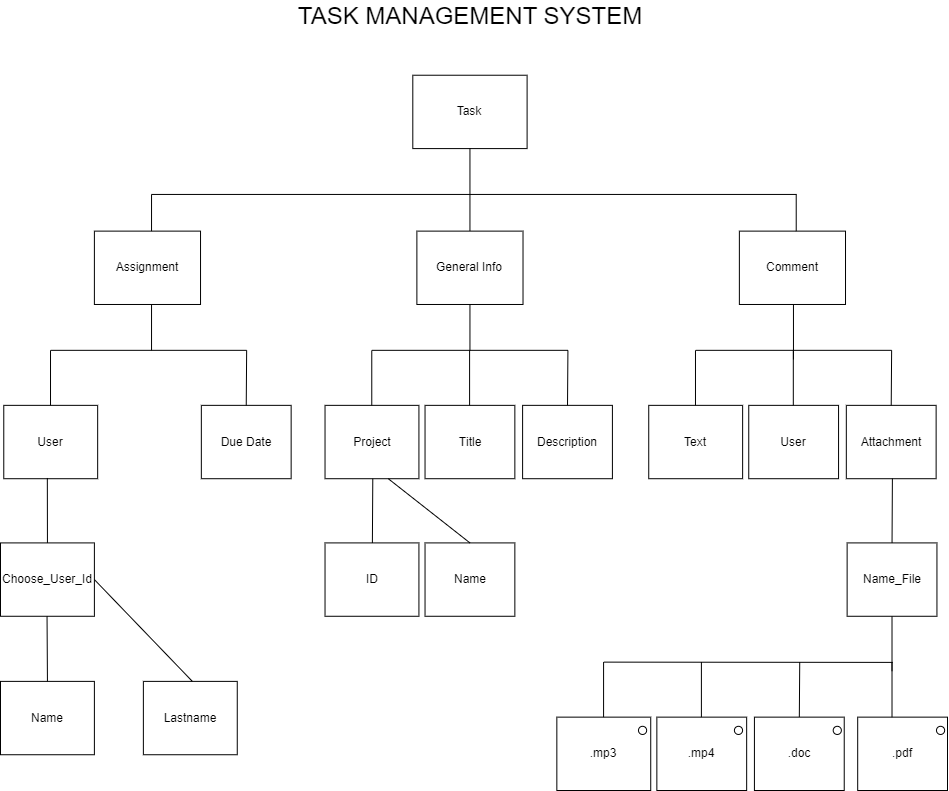

The diagram above was exported from draw.io. Its source (the exported page's mxGraphModel, read from the mxfile embedded in the PNG):
<mxGraphModel dx="2206" dy="1351" grid="1" gridSize="10" guides="1" tooltips="1" connect="1" arrows="1" fold="1" page="1" pageScale="1" pageWidth="1169" pageHeight="826" background="none" math="0" shadow="0">
  <root>
    <mxCell id="0" />
    <mxCell id="1" parent="0" />
    <mxCell id="usqcu13enTpnTAuMg_rE-304" value="" style="group" vertex="1" connectable="0" parent="1">
      <mxGeometry x="133" y="30" width="947" height="790" as="geometry" />
    </mxCell>
    <mxCell id="usqcu13enTpnTAuMg_rE-299" value="&lt;font style=&quot;font-size: 24px;&quot;&gt;TASK MANAGEMENT SYSTEM&lt;/font&gt;" style="text;html=1;align=center;verticalAlign=middle;whiteSpace=wrap;rounded=0;" vertex="1" parent="usqcu13enTpnTAuMg_rE-304">
      <mxGeometry x="272.6258244011661" width="393.6342374497046" height="32.027027027027025" as="geometry" />
    </mxCell>
    <mxCell id="usqcu13enTpnTAuMg_rE-300" style="edgeStyle=orthogonalEdgeStyle;rounded=0;orthogonalLoop=1;jettySize=auto;html=1;exitX=0.5;exitY=1;exitDx=0;exitDy=0;" edge="1" parent="usqcu13enTpnTAuMg_rE-304" source="usqcu13enTpnTAuMg_rE-299" target="usqcu13enTpnTAuMg_rE-299">
      <mxGeometry relative="1" as="geometry" />
    </mxCell>
    <mxCell id="usqcu13enTpnTAuMg_rE-234" value="Task" style="rounded=0;whiteSpace=wrap;html=1;" vertex="1" parent="usqcu13enTpnTAuMg_rE-304">
      <mxGeometry x="412.2954161139869" y="74.72972972972973" width="114.29971931872903" height="73.36105336105335" as="geometry" />
    </mxCell>
    <mxCell id="usqcu13enTpnTAuMg_rE-236" value="" style="endArrow=none;html=1;rounded=0;entryX=0.5;entryY=1;entryDx=0;entryDy=0;" edge="1" parent="usqcu13enTpnTAuMg_rE-304" source="usqcu13enTpnTAuMg_rE-237" target="usqcu13enTpnTAuMg_rE-234">
      <mxGeometry width="50" height="50" relative="1" as="geometry">
        <mxPoint x="469.44527577335134" y="230.6219681219681" as="sourcePoint" />
        <mxPoint x="493.93807277022194" y="138.92065142065144" as="targetPoint" />
      </mxGeometry>
    </mxCell>
    <mxCell id="usqcu13enTpnTAuMg_rE-237" value="General Info" style="rounded=0;whiteSpace=wrap;html=1;" vertex="1" parent="usqcu13enTpnTAuMg_rE-304">
      <mxGeometry x="416.37754894679864" y="230.6219681219681" width="106.13545365310554" height="73.36105336105335" as="geometry" />
    </mxCell>
    <mxCell id="usqcu13enTpnTAuMg_rE-238" value="Assignment" style="rounded=0;whiteSpace=wrap;html=1;" vertex="1" parent="usqcu13enTpnTAuMg_rE-304">
      <mxGeometry x="93.8890551546703" y="230.6219681219681" width="106.13545365310554" height="73.36105336105335" as="geometry" />
    </mxCell>
    <mxCell id="usqcu13enTpnTAuMg_rE-239" value="Comment" style="rounded=0;whiteSpace=wrap;html=1;" vertex="1" parent="usqcu13enTpnTAuMg_rE-304">
      <mxGeometry x="738.866042738927" y="230.6219681219681" width="106.13545365310554" height="73.36105336105335" as="geometry" />
    </mxCell>
    <mxCell id="usqcu13enTpnTAuMg_rE-241" value="" style="endArrow=none;html=1;rounded=0;" edge="1" parent="usqcu13enTpnTAuMg_rE-304">
      <mxGeometry width="50" height="50" relative="1" as="geometry">
        <mxPoint x="151.0389148140348" y="230.6219681219681" as="sourcePoint" />
        <mxPoint x="151.0389148140348" y="193.94144144144144" as="targetPoint" />
      </mxGeometry>
    </mxCell>
    <mxCell id="usqcu13enTpnTAuMg_rE-243" value="" style="group;fontStyle=4" vertex="1" connectable="0" parent="usqcu13enTpnTAuMg_rE-304">
      <mxGeometry x="151.0389148140348" y="193.94144144144144" width="644.9769875842568" height="36.680526680526675" as="geometry" />
    </mxCell>
    <mxCell id="usqcu13enTpnTAuMg_rE-240" value="" style="endArrow=none;html=1;rounded=0;" edge="1" parent="usqcu13enTpnTAuMg_rE-243">
      <mxGeometry width="50" height="50" relative="1" as="geometry">
        <mxPoint x="644.9769875842569" as="sourcePoint" />
        <mxPoint as="targetPoint" />
      </mxGeometry>
    </mxCell>
    <mxCell id="usqcu13enTpnTAuMg_rE-242" value="" style="endArrow=none;html=1;rounded=0;" edge="1" parent="usqcu13enTpnTAuMg_rE-243">
      <mxGeometry width="50" height="50" relative="1" as="geometry">
        <mxPoint x="644.6783871270418" y="36.680526680526675" as="sourcePoint" />
        <mxPoint x="644.6783871270418" as="targetPoint" />
      </mxGeometry>
    </mxCell>
    <mxCell id="usqcu13enTpnTAuMg_rE-244" value="Project" style="rounded=0;whiteSpace=wrap;html=1;" vertex="1" parent="usqcu13enTpnTAuMg_rE-304">
      <mxGeometry x="324.52956020853424" y="404.85446985446987" width="93.88905515467029" height="73.36105336105335" as="geometry" />
    </mxCell>
    <mxCell id="usqcu13enTpnTAuMg_rE-245" value="Description" style="rounded=0;whiteSpace=wrap;html=1;" vertex="1" parent="usqcu13enTpnTAuMg_rE-304">
      <mxGeometry x="522.104789316623" y="404.85446985446987" width="89.80692232185854" height="73.36105336105335" as="geometry" />
    </mxCell>
    <mxCell id="usqcu13enTpnTAuMg_rE-249" value="" style="endArrow=none;html=1;rounded=0;" edge="1" parent="usqcu13enTpnTAuMg_rE-304">
      <mxGeometry width="50" height="50" relative="1" as="geometry">
        <mxPoint x="469.44527577335134" y="349.8336798336798" as="sourcePoint" />
        <mxPoint x="469.44527577335134" y="303.98302148302145" as="targetPoint" />
      </mxGeometry>
    </mxCell>
    <mxCell id="usqcu13enTpnTAuMg_rE-250" value="" style="endArrow=none;html=1;rounded=0;" edge="1" parent="usqcu13enTpnTAuMg_rE-304">
      <mxGeometry width="50" height="50" relative="1" as="geometry">
        <mxPoint x="567.4164637608335" y="349.8336798336798" as="sourcePoint" />
        <mxPoint x="371.4740877858694" y="349.8336798336798" as="targetPoint" />
      </mxGeometry>
    </mxCell>
    <mxCell id="usqcu13enTpnTAuMg_rE-251" value="" style="endArrow=none;html=1;rounded=0;exitX=0.5;exitY=0;exitDx=0;exitDy=0;" edge="1" parent="usqcu13enTpnTAuMg_rE-304" source="usqcu13enTpnTAuMg_rE-245">
      <mxGeometry width="50" height="50" relative="1" as="geometry">
        <mxPoint x="567.4164637608335" y="395.6843381843382" as="sourcePoint" />
        <mxPoint x="567.4164637608335" y="349.8336798336798" as="targetPoint" />
      </mxGeometry>
    </mxCell>
    <mxCell id="usqcu13enTpnTAuMg_rE-252" value="" style="endArrow=none;html=1;rounded=0;exitX=0.5;exitY=0;exitDx=0;exitDy=0;" edge="1" parent="usqcu13enTpnTAuMg_rE-304">
      <mxGeometry width="50" height="50" relative="1" as="geometry">
        <mxPoint x="371.26998114422884" y="404.85446985446987" as="sourcePoint" />
        <mxPoint x="371.26998114422884" y="349.8336798336798" as="targetPoint" />
      </mxGeometry>
    </mxCell>
    <mxCell id="usqcu13enTpnTAuMg_rE-253" value="User" style="rounded=0;whiteSpace=wrap;html=1;" vertex="1" parent="usqcu13enTpnTAuMg_rE-304">
      <mxGeometry x="3.2657062662494045" y="404.85446985446987" width="93.88905515467029" height="73.36105336105335" as="geometry" />
    </mxCell>
    <mxCell id="usqcu13enTpnTAuMg_rE-254" value="Due Date" style="rounded=0;whiteSpace=wrap;html=1;" vertex="1" parent="usqcu13enTpnTAuMg_rE-304">
      <mxGeometry x="200.84093537433822" y="404.85446985446987" width="89.80692232185854" height="73.36105336105335" as="geometry" />
    </mxCell>
    <mxCell id="usqcu13enTpnTAuMg_rE-255" value="" style="endArrow=none;html=1;rounded=0;" edge="1" parent="usqcu13enTpnTAuMg_rE-304">
      <mxGeometry width="50" height="50" relative="1" as="geometry">
        <mxPoint x="246.15260981854863" y="349.8336798336798" as="sourcePoint" />
        <mxPoint x="50.210233843584554" y="349.8336798336798" as="targetPoint" />
      </mxGeometry>
    </mxCell>
    <mxCell id="usqcu13enTpnTAuMg_rE-256" value="" style="endArrow=none;html=1;rounded=0;exitX=0.5;exitY=0;exitDx=0;exitDy=0;" edge="1" parent="usqcu13enTpnTAuMg_rE-304" source="usqcu13enTpnTAuMg_rE-254">
      <mxGeometry width="50" height="50" relative="1" as="geometry">
        <mxPoint x="246.15260981854863" y="395.6843381843382" as="sourcePoint" />
        <mxPoint x="246.15260981854863" y="349.8336798336798" as="targetPoint" />
      </mxGeometry>
    </mxCell>
    <mxCell id="usqcu13enTpnTAuMg_rE-257" value="" style="endArrow=none;html=1;rounded=0;exitX=0.5;exitY=0;exitDx=0;exitDy=0;" edge="1" parent="usqcu13enTpnTAuMg_rE-304">
      <mxGeometry width="50" height="50" relative="1" as="geometry">
        <mxPoint x="50.006127201943954" y="404.85446985446987" as="sourcePoint" />
        <mxPoint x="50.006127201943954" y="349.8336798336798" as="targetPoint" />
      </mxGeometry>
    </mxCell>
    <mxCell id="usqcu13enTpnTAuMg_rE-258" value="" style="endArrow=none;html=1;rounded=0;" edge="1" parent="usqcu13enTpnTAuMg_rE-304">
      <mxGeometry width="50" height="50" relative="1" as="geometry">
        <mxPoint x="151.0389148140348" y="349.8336798336798" as="sourcePoint" />
        <mxPoint x="151.0389148140348" y="303.98302148302145" as="targetPoint" />
      </mxGeometry>
    </mxCell>
    <mxCell id="usqcu13enTpnTAuMg_rE-259" value="Choose_User_Id" style="rounded=0;whiteSpace=wrap;html=1;" vertex="1" parent="usqcu13enTpnTAuMg_rE-304">
      <mxGeometry y="542.4064449064449" width="93.88905515467029" height="73.36105336105335" as="geometry" />
    </mxCell>
    <mxCell id="usqcu13enTpnTAuMg_rE-260" value="" style="endArrow=none;html=1;rounded=0;exitX=0.5;exitY=0;exitDx=0;exitDy=0;entryX=0.464;entryY=0.99;entryDx=0;entryDy=0;entryPerimeter=0;" edge="1" parent="usqcu13enTpnTAuMg_rE-304" source="usqcu13enTpnTAuMg_rE-259" target="usqcu13enTpnTAuMg_rE-253">
      <mxGeometry width="50" height="50" relative="1" as="geometry">
        <mxPoint x="49.7775277633065" y="524.0661815661814" as="sourcePoint" />
        <mxPoint x="49.7775277633065" y="478.21552321552315" as="targetPoint" />
      </mxGeometry>
    </mxCell>
    <mxCell id="usqcu13enTpnTAuMg_rE-261" value="Name" style="rounded=0;whiteSpace=wrap;html=1;" vertex="1" parent="usqcu13enTpnTAuMg_rE-304">
      <mxGeometry y="680.8754331254331" width="93.88905515467029" height="73.36105336105335" as="geometry" />
    </mxCell>
    <mxCell id="usqcu13enTpnTAuMg_rE-262" value="" style="endArrow=none;html=1;rounded=0;exitX=0.5;exitY=0;exitDx=0;exitDy=0;entryX=0.464;entryY=0.99;entryDx=0;entryDy=0;entryPerimeter=0;" edge="1" parent="usqcu13enTpnTAuMg_rE-304" source="usqcu13enTpnTAuMg_rE-261">
      <mxGeometry width="50" height="50" relative="1" as="geometry">
        <mxPoint x="49.7775277633065" y="662.5351697851697" as="sourcePoint" />
        <mxPoint x="46.53631429405397" y="615.7674982674982" as="targetPoint" />
      </mxGeometry>
    </mxCell>
    <mxCell id="usqcu13enTpnTAuMg_rE-263" value="Lastname" style="rounded=0;whiteSpace=wrap;html=1;" vertex="1" parent="usqcu13enTpnTAuMg_rE-304">
      <mxGeometry x="142.8746491484113" y="680.8754331254331" width="93.88905515467029" height="73.36105336105335" as="geometry" />
    </mxCell>
    <mxCell id="usqcu13enTpnTAuMg_rE-264" value="" style="endArrow=none;html=1;rounded=0;entryX=1;entryY=0.5;entryDx=0;entryDy=0;" edge="1" parent="usqcu13enTpnTAuMg_rE-304" target="usqcu13enTpnTAuMg_rE-259">
      <mxGeometry width="50" height="50" relative="1" as="geometry">
        <mxPoint x="191.8602431421523" y="680.8754331254331" as="sourcePoint" />
        <mxPoint x="191.8602431421523" y="616.6845114345115" as="targetPoint" />
      </mxGeometry>
    </mxCell>
    <mxCell id="usqcu13enTpnTAuMg_rE-265" value="Title" style="rounded=0;whiteSpace=wrap;html=1;" vertex="1" parent="usqcu13enTpnTAuMg_rE-304">
      <mxGeometry x="424.5418146124222" y="404.85446985446987" width="89.80692232185854" height="73.36105336105335" as="geometry" />
    </mxCell>
    <mxCell id="usqcu13enTpnTAuMg_rE-266" value="" style="endArrow=none;html=1;rounded=0;exitX=0.5;exitY=0;exitDx=0;exitDy=0;" edge="1" parent="usqcu13enTpnTAuMg_rE-304">
      <mxGeometry width="50" height="50" relative="1" as="geometry">
        <mxPoint x="469.09421234972956" y="404.85446985446987" as="sourcePoint" />
        <mxPoint x="469.09421234972956" y="349.8336798336798" as="targetPoint" />
      </mxGeometry>
    </mxCell>
    <mxCell id="usqcu13enTpnTAuMg_rE-267" value="ID" style="rounded=0;whiteSpace=wrap;html=1;" vertex="1" parent="usqcu13enTpnTAuMg_rE-304">
      <mxGeometry x="324.52956020853424" y="542.4064449064449" width="93.88905515467029" height="73.36105336105335" as="geometry" />
    </mxCell>
    <mxCell id="usqcu13enTpnTAuMg_rE-269" value="Name" style="rounded=0;whiteSpace=wrap;html=1;" vertex="1" parent="usqcu13enTpnTAuMg_rE-304">
      <mxGeometry x="424.5418146124222" y="542.4064449064449" width="89.80692232185854" height="73.36105336105335" as="geometry" />
    </mxCell>
    <mxCell id="usqcu13enTpnTAuMg_rE-270" value="" style="endArrow=none;html=1;rounded=0;exitX=0.5;exitY=0;exitDx=0;exitDy=0;" edge="1" parent="usqcu13enTpnTAuMg_rE-304">
      <mxGeometry width="50" height="50" relative="1" as="geometry">
        <mxPoint x="371.88230106915057" y="542.4064449064449" as="sourcePoint" />
        <mxPoint x="372.2905143524317" y="478.21552321552315" as="targetPoint" />
      </mxGeometry>
    </mxCell>
    <mxCell id="usqcu13enTpnTAuMg_rE-271" value="" style="endArrow=none;html=1;rounded=0;exitX=0.5;exitY=0;exitDx=0;exitDy=0;" edge="1" parent="usqcu13enTpnTAuMg_rE-304" source="usqcu13enTpnTAuMg_rE-269">
      <mxGeometry width="50" height="50" relative="1" as="geometry">
        <mxPoint x="380.04656673477405" y="551.5765765765765" as="sourcePoint" />
        <mxPoint x="387.8026191171164" y="478.21552321552315" as="targetPoint" />
      </mxGeometry>
    </mxCell>
    <mxCell id="usqcu13enTpnTAuMg_rE-272" value="Text" style="rounded=0;whiteSpace=wrap;html=1;" vertex="1" parent="usqcu13enTpnTAuMg_rE-304">
      <mxGeometry x="648.2426938505062" y="404.85446985446987" width="93.88905515467029" height="73.36105336105335" as="geometry" />
    </mxCell>
    <mxCell id="usqcu13enTpnTAuMg_rE-273" value="Attachment" style="rounded=0;whiteSpace=wrap;html=1;" vertex="1" parent="usqcu13enTpnTAuMg_rE-304">
      <mxGeometry x="845.817922958595" y="404.85446985446987" width="89.80692232185854" height="73.36105336105335" as="geometry" />
    </mxCell>
    <mxCell id="usqcu13enTpnTAuMg_rE-274" value="" style="endArrow=none;html=1;rounded=0;" edge="1" parent="usqcu13enTpnTAuMg_rE-304">
      <mxGeometry width="50" height="50" relative="1" as="geometry">
        <mxPoint x="891.1295974028053" y="349.8336798336798" as="sourcePoint" />
        <mxPoint x="695.1872214278413" y="349.8336798336798" as="targetPoint" />
      </mxGeometry>
    </mxCell>
    <mxCell id="usqcu13enTpnTAuMg_rE-275" value="" style="endArrow=none;html=1;rounded=0;exitX=0.5;exitY=0;exitDx=0;exitDy=0;" edge="1" parent="usqcu13enTpnTAuMg_rE-304" source="usqcu13enTpnTAuMg_rE-273">
      <mxGeometry width="50" height="50" relative="1" as="geometry">
        <mxPoint x="891.1295974028053" y="395.6843381843382" as="sourcePoint" />
        <mxPoint x="891.1295974028053" y="349.8336798336798" as="targetPoint" />
      </mxGeometry>
    </mxCell>
    <mxCell id="usqcu13enTpnTAuMg_rE-276" value="" style="endArrow=none;html=1;rounded=0;exitX=0.5;exitY=0;exitDx=0;exitDy=0;" edge="1" parent="usqcu13enTpnTAuMg_rE-304">
      <mxGeometry width="50" height="50" relative="1" as="geometry">
        <mxPoint x="694.9831147862008" y="404.85446985446987" as="sourcePoint" />
        <mxPoint x="694.9831147862008" y="349.8336798336798" as="targetPoint" />
      </mxGeometry>
    </mxCell>
    <mxCell id="usqcu13enTpnTAuMg_rE-277" value="User" style="rounded=0;whiteSpace=wrap;html=1;" vertex="1" parent="usqcu13enTpnTAuMg_rE-304">
      <mxGeometry x="748.2549482543941" y="404.85446985446987" width="89.80692232185854" height="73.36105336105335" as="geometry" />
    </mxCell>
    <mxCell id="usqcu13enTpnTAuMg_rE-278" value="" style="endArrow=none;html=1;rounded=0;exitX=0.5;exitY=0;exitDx=0;exitDy=0;" edge="1" parent="usqcu13enTpnTAuMg_rE-304">
      <mxGeometry width="50" height="50" relative="1" as="geometry">
        <mxPoint x="792.8073459917015" y="404.85446985446987" as="sourcePoint" />
        <mxPoint x="792.8073459917015" y="349.8336798336798" as="targetPoint" />
      </mxGeometry>
    </mxCell>
    <mxCell id="usqcu13enTpnTAuMg_rE-279" value="Name_File" style="rounded=0;whiteSpace=wrap;html=1;" vertex="1" parent="usqcu13enTpnTAuMg_rE-304">
      <mxGeometry x="846.6343495251573" y="542.4064449064449" width="89.80692232185854" height="73.36105336105335" as="geometry" />
    </mxCell>
    <mxCell id="usqcu13enTpnTAuMg_rE-280" value="" style="endArrow=none;html=1;rounded=0;entryX=0.513;entryY=0.996;entryDx=0;entryDy=0;entryPerimeter=0;" edge="1" parent="usqcu13enTpnTAuMg_rE-304" target="usqcu13enTpnTAuMg_rE-273">
      <mxGeometry width="50" height="50" relative="1" as="geometry">
        <mxPoint x="891.5378106860866" y="542.4064449064449" as="sourcePoint" />
        <mxPoint x="890.5580988062117" y="478.21552321552315" as="targetPoint" />
      </mxGeometry>
    </mxCell>
    <mxCell id="usqcu13enTpnTAuMg_rE-281" value="" style="endArrow=none;html=1;rounded=0;exitX=0.5;exitY=0;exitDx=0;exitDy=0;" edge="1" parent="usqcu13enTpnTAuMg_rE-304">
      <mxGeometry width="50" height="50" relative="1" as="geometry">
        <mxPoint x="792.9624670393483" y="359.0038115038115" as="sourcePoint" />
        <mxPoint x="792.9624670393483" y="303.98302148302145" as="targetPoint" />
      </mxGeometry>
    </mxCell>
    <mxCell id="usqcu13enTpnTAuMg_rE-289" value="" style="endArrow=none;html=1;rounded=0;exitX=0.5;exitY=0;exitDx=0;exitDy=0;" edge="1" parent="usqcu13enTpnTAuMg_rE-304">
      <mxGeometry width="50" height="50" relative="1" as="geometry">
        <mxPoint x="891.505153623424" y="670.7882882882882" as="sourcePoint" />
        <mxPoint x="891.505153623424" y="615.7674982674982" as="targetPoint" />
      </mxGeometry>
    </mxCell>
    <mxCell id="usqcu13enTpnTAuMg_rE-282" value=".mp3" style="rounded=0;whiteSpace=wrap;html=1;" vertex="1" parent="usqcu13enTpnTAuMg_rE-304">
      <mxGeometry x="556.3398878999154" y="716.6389466389467" width="93.88905515467029" height="73.36105336105335" as="geometry" />
    </mxCell>
    <mxCell id="usqcu13enTpnTAuMg_rE-284" value="" style="endArrow=none;html=1;rounded=0;" edge="1" parent="usqcu13enTpnTAuMg_rE-304">
      <mxGeometry width="50" height="50" relative="1" as="geometry">
        <mxPoint x="892.2376048859971" y="661.8918918918919" as="sourcePoint" />
        <mxPoint x="603.2844154772505" y="661.6181566181566" as="targetPoint" />
      </mxGeometry>
    </mxCell>
    <mxCell id="usqcu13enTpnTAuMg_rE-285" value="" style="endArrow=none;html=1;rounded=0;exitX=0.5;exitY=0;exitDx=0;exitDy=0;" edge="1" parent="usqcu13enTpnTAuMg_rE-304" source="usqcu13enTpnTAuMg_rE-283">
      <mxGeometry width="50" height="50" relative="1" as="geometry">
        <mxPoint x="799.2267914522147" y="707.4688149688149" as="sourcePoint" />
        <mxPoint x="799.2267914522147" y="661.6181566181566" as="targetPoint" />
      </mxGeometry>
    </mxCell>
    <mxCell id="usqcu13enTpnTAuMg_rE-286" value="" style="endArrow=none;html=1;rounded=0;exitX=0.5;exitY=0;exitDx=0;exitDy=0;" edge="1" parent="usqcu13enTpnTAuMg_rE-304">
      <mxGeometry width="50" height="50" relative="1" as="geometry">
        <mxPoint x="603.0803088356099" y="716.6389466389467" as="sourcePoint" />
        <mxPoint x="603.0803088356099" y="661.6181566181566" as="targetPoint" />
      </mxGeometry>
    </mxCell>
    <mxCell id="usqcu13enTpnTAuMg_rE-287" value=".mp4" style="rounded=0;whiteSpace=wrap;html=1;" vertex="1" parent="usqcu13enTpnTAuMg_rE-304">
      <mxGeometry x="656.3521423038032" y="716.6389466389467" width="89.80692232185854" height="73.36105336105335" as="geometry" />
    </mxCell>
    <mxCell id="usqcu13enTpnTAuMg_rE-288" value="" style="endArrow=none;html=1;rounded=0;exitX=0.5;exitY=0;exitDx=0;exitDy=0;" edge="1" parent="usqcu13enTpnTAuMg_rE-304">
      <mxGeometry width="50" height="50" relative="1" as="geometry">
        <mxPoint x="700.9045400411106" y="716.6389466389467" as="sourcePoint" />
        <mxPoint x="700.9045400411106" y="661.6181566181566" as="targetPoint" />
      </mxGeometry>
    </mxCell>
    <mxCell id="usqcu13enTpnTAuMg_rE-290" value="" style="ellipse;whiteSpace=wrap;html=1;aspect=fixed;" vertex="1" parent="usqcu13enTpnTAuMg_rE-304">
      <mxGeometry x="733.9126661272265" y="725.8090783090782" width="8.164265665623503" height="8.164265665623503" as="geometry" />
    </mxCell>
    <mxCell id="usqcu13enTpnTAuMg_rE-291" value="" style="ellipse;whiteSpace=wrap;html=1;aspect=fixed;" vertex="1" parent="usqcu13enTpnTAuMg_rE-304">
      <mxGeometry x="637.9825445561504" y="725.8090783090782" width="8.164265665623503" height="8.164265665623503" as="geometry" />
    </mxCell>
    <mxCell id="usqcu13enTpnTAuMg_rE-294" value="" style="group" vertex="1" connectable="0" parent="usqcu13enTpnTAuMg_rE-304">
      <mxGeometry x="753.9151170080041" y="716.6389466389467" width="89.80692232185854" height="73.36105336105335" as="geometry" />
    </mxCell>
    <mxCell id="usqcu13enTpnTAuMg_rE-283" value=".doc" style="rounded=0;whiteSpace=wrap;html=1;" vertex="1" parent="usqcu13enTpnTAuMg_rE-294">
      <mxGeometry width="89.80692232185854" height="73.36105336105335" as="geometry" />
    </mxCell>
    <mxCell id="usqcu13enTpnTAuMg_rE-292" value="" style="ellipse;whiteSpace=wrap;html=1;aspect=fixed;" vertex="1" parent="usqcu13enTpnTAuMg_rE-294">
      <mxGeometry x="78.78516367326681" y="9.170131670131669" width="8.164265665623503" height="8.164265665623503" as="geometry" />
    </mxCell>
    <mxCell id="usqcu13enTpnTAuMg_rE-295" value="" style="group" vertex="1" connectable="0" parent="usqcu13enTpnTAuMg_rE-304">
      <mxGeometry x="857.1930776781414" y="716.6389466389467" width="89.80692232185854" height="73.36105336105335" as="geometry" />
    </mxCell>
    <mxCell id="usqcu13enTpnTAuMg_rE-296" value=".pdf" style="rounded=0;whiteSpace=wrap;html=1;" vertex="1" parent="usqcu13enTpnTAuMg_rE-295">
      <mxGeometry width="89.80692232185854" height="73.36105336105335" as="geometry" />
    </mxCell>
    <mxCell id="usqcu13enTpnTAuMg_rE-297" value="" style="ellipse;whiteSpace=wrap;html=1;aspect=fixed;" vertex="1" parent="usqcu13enTpnTAuMg_rE-295">
      <mxGeometry x="78.78516367326681" y="9.170131670131669" width="8.164265665623503" height="8.164265665623503" as="geometry" />
    </mxCell>
    <mxCell id="usqcu13enTpnTAuMg_rE-298" value="" style="endArrow=none;html=1;rounded=0;exitX=0.5;exitY=0;exitDx=0;exitDy=0;" edge="1" parent="usqcu13enTpnTAuMg_rE-304">
      <mxGeometry width="50" height="50" relative="1" as="geometry">
        <mxPoint x="891.5051536234238" y="716.6389466389467" as="sourcePoint" />
        <mxPoint x="891.5051536234238" y="661.6181566181566" as="targetPoint" />
      </mxGeometry>
    </mxCell>
  </root>
</mxGraphModel>